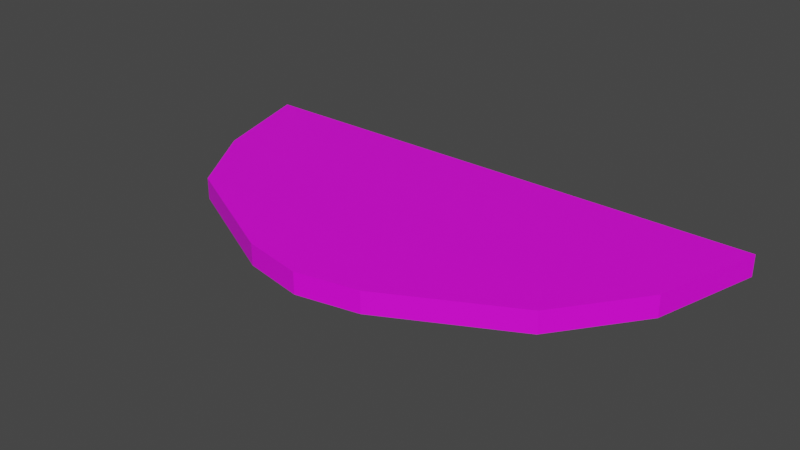 # Source: Fountain.blend  (saved by Blender 3.3.6; exported with 4.5.12 LTS)
import bpy
from mathutils import Matrix  # noqa: F401  (used for matrix-valued properties, if any)

bpy.ops.wm.read_factory_settings(use_empty=True)
scene = bpy.context.scene
scene.name = 'Scene'

# ---- collections
col_collection = bpy.data.collections.new('Collection'); scene.collection.children.link(col_collection)

# ---- images (referenced by path relative to the original .blend; pixels are not part of the script)
import os
ASSET_DIR = os.environ.get("B2B_ASSET_DIR", "")  # directory of the original .blend (textures are referenced by path, not embedded)
HERE = os.path.dirname(os.path.abspath(__file__))  # packed textures are extracted next to this script under _unpacked/

def load_image(name, relpath, width, height, colorspace="sRGB"):
    """Load a texture the original file referenced (path relative to the .blend, or extracted next to this script)."""
    p = next((c for c in (os.path.join(HERE, relpath), os.path.join(ASSET_DIR, relpath)) if relpath and os.path.exists(c)), "")
    if p:
        img = bpy.data.images.load(p, check_existing=True)
        img.name = name
    else:  # same state as the original file: an image datablock whose file is absent (Cycles renders it pink)
        img = bpy.data.images.new(name, width, height)
        img.source = "FILE"
        img.filepath = "//" + (relpath or name)
    img.colorspace_settings.name = colorspace
    return img
img_smootholdmarble_png = load_image('SmoothOldMarble.png', 'SmoothOldMarble.png', 1024, 1024, 'sRGB')

# ---- materials (node trees are filled in below, after node groups)
mat_material = bpy.data.materials.new('Material')
mat_material.use_transparent_shadow = False

# ---- material node trees
mat_material.use_nodes = True; mat_material.node_tree.nodes.clear()
_N = mat_material.node_tree.nodes; _L = mat_material.node_tree.links
n0 = _N.new('ShaderNodeBsdfPrincipled'); n0.name = 'Principled BSDF'; n0.location = (10, 300)
n0.distribution = 'GGX'
n0.subsurface_method = 'RANDOM_WALK_SKIN'
n0.inputs[3].default_value = 1.45
n0.inputs[27].default_value = (0.0, 0.0, 0.0, 1.0)
n0.inputs[28].default_value = 1.0
n1 = _N.new('ShaderNodeOutputMaterial'); n1.name = 'Material Output'; n1.location = (300, 300)
n2 = _N.new('ShaderNodeTexImage'); n2.name = 'Image Texture'; n2.location = (-423, 146)
n2.image = img_smootholdmarble_png
n2.interpolation = 'Closest'
_L.new(n0.outputs[0], n1.inputs[0])
_L.new(n2.outputs[0], n0.inputs[0])
n1.is_active_output = True

# ---- world
world_world = bpy.data.worlds.new('World'); scene.world = world_world
world_world.use_nodes = True; world_world.node_tree.nodes.clear()
_N = world_world.node_tree.nodes; _L = world_world.node_tree.links
n0 = _N.new('ShaderNodeOutputWorld'); n0.name = 'World Output'; n0.location = (300, 300)
n1 = _N.new('ShaderNodeBackground'); n1.name = 'Background'; n1.location = (10, 300)
n1.inputs[0].default_value = (0.05088, 0.05088, 0.05088, 1.0)
_L.new(n1.outputs[0], n0.inputs[0])
n0.is_active_output = True
world_world.color = (0.05088, 0.05088, 0.05088)
world_world.use_sun_shadow = False
world_world.sun_shadow_jitter_overblur = 0.0

# ---- meshes
me_plane = bpy.data.meshes.new('Plane')
me_plane.from_pydata([(-1.438, -6.001, 0.0), (1.438, -6.001, 0.0), (0.0, -6.281, 0.0), (5.721, -2.611, 0.0), (-4.419, -4.501, 0.0), (4.324, -4.501, 0.0), (0.0, -4.501, 0.0), (-1.438, -6.001, -0.5), (1.438, -6.001, -0.5), (-5.608, -2.62, -0.5), (0.0, -6.281, -0.5), (5.721, -2.611, -0.5), (-4.421, -4.501, -0.5), (4.324, -4.501, -0.5), (0.0, -4.501, -0.5), (-6.351, 1.46e-06, -0.07), (-6.363, -0.06902, -0.035), (6.351, 9.835e-07, -0.07), (6.402, -0.06909, 0.0), (-5.604, -2.622, -0.02333), (-6.351, 1.46e-06, -0.43), (-6.4, -0.06886, -0.5), (6.351, 1.46e-06, -0.43), (6.402, -0.06903, -0.5)], [], [(3, 6, 5), (16, 21, 9, 19), (19, 9, 12, 4), (12, 9, 14), (2, 1, 5, 6), (0, 2, 6, 4), (17, 15, 16, 18), (10, 14, 13, 8), (7, 12, 14, 10), (0, 7, 10, 2), (9, 21, 23, 11), (5, 13, 11, 3), (1, 8, 13, 5), (4, 12, 7, 0), (3, 11, 23, 18), (2, 10, 8, 1), (11, 13, 14), (6, 19, 4), (21, 20, 22, 23), (22, 20, 15, 17), (18, 23, 22, 17), (15, 20, 21, 16), (19, 3, 18, 16), (3, 19, 6), (9, 11, 14)])
_uv = me_plane.uv_layers.new(name='UVMap')
_uv.uv.foreach_set('vector', [0.4384, -1.698, -0.2902, 0.5075, -0.2901, -1.16, -0.427, -5.533, -0.1367, -5.54, -0.1319, -3.877, -0.4288, -3.874, -0.4288, -3.874, -0.1319, -3.877, -0.1294, -2.492, -0.4407, -2.491, -0.2921, -1.2, 0.431, -1.656, -0.2921, 0.4995, -0.9766, 0.5075, -0.8685, -0.04681, -0.2901, -1.16, -0.2902, 0.5075, -0.8685, 1.062, -0.9766, 0.5075, -0.2902, 0.5075, -0.2902, 2.211, -0.1083, -3.808, -0.1196, 4.756, -0.2612, 4.834, -0.2383, -3.902, -0.9766, 0.4996, -0.2921, 0.4995, -0.2921, 2.162, -0.8688, 1.052, -0.8688, -0.05318, -0.2921, -1.2, -0.2921, 0.4995, -0.9766, 0.4996, -0.4407, -0.4123, -0.1294, -0.4123, -0.1294, 0.4999, -0.4407, 0.4999, 0.431, -1.656, 1.412, -1.961, 1.412, 2.961, 0.4343, 2.699, -0.4407, 3.438, -0.1294, 3.438, -0.1294, 4.901, -0.4407, 4.901, -0.4407, 1.412, -0.1294, 1.412, -0.1294, 3.438, -0.4407, 3.438, -0.4407, -2.491, -0.1294, -2.492, -0.1294, -0.4123, -0.4407, -0.4123, -0.4407, 4.901, -0.1294, 4.901, -0.1294, 6.54, -0.4407, 6.54, -0.4407, 0.4999, -0.1294, 0.4999, -0.1294, 1.412, -0.4407, 1.412, 0.4343, 2.699, -0.2921, 2.162, -0.2921, 0.4995, -0.2902, 0.5075, 0.4344, 2.668, -0.2902, 2.211, 0.3283, 4.902, 0.1835, 4.79, 0.1953, -3.799, 0.3283, -3.898, 0.1953, -3.799, 0.1835, 4.79, -0.1196, 4.756, -0.1083, -3.808, -0.2383, -3.902, 0.3283, -3.898, 0.1953, -3.799, -0.1083, -3.808, -0.1196, 4.756, 0.1835, 4.79, 0.3283, 4.902, -0.2612, 4.834, 0.4344, 2.668, 0.4384, -1.698, 1.419, -1.961, 1.419, 2.961, 0.4384, -1.698, 0.4344, 2.668, -0.2902, 0.5075, 0.431, -1.656, 0.4343, 2.699, -0.2921, 0.4995])
me_plane.materials.append(mat_material)
me_plane.update()

# ---- objects
ob_plane = bpy.data.objects.new('Plane', me_plane)

# ---- transforms, parenting, visibility, modifiers, constraints
ob_plane.location = (0.0, 0.0, 0.0)

# ---- collection membership
col_collection.objects.link(ob_plane)

# ---- scene / render settings (as saved in the file)
scene.frame_start = 1; scene.frame_end = 250; scene.frame_set(51)
scene.render.engine = 'BLENDER_EEVEE_NEXT'
scene.cycles.sampling_pattern = 'TABULATED_SOBOL'
scene.cycles.use_light_tree = False
scene.view_settings.view_transform = 'Filmic'
bpy.context.view_layer.update()

# ---- added for rendering (the .blend has no active camera and no usable light): camera, sun
cam_auto = bpy.data.cameras.new('AutoCamera')
cam_auto.lens = 50.0
cam_auto.sensor_width = 36.0
cam_auto.clip_end = 1000.0
ob_auto_camera = bpy.data.objects.new('AutoCamera', cam_auto)
scene.collection.objects.link(ob_auto_camera)
ob_auto_camera.location = (13.2026, -18.9821, 10.311)
ob_auto_camera.rotation_euler = (1.09748, -7.21219e-08, 0.694738)
scene.camera = ob_auto_camera
light_auto_sun = bpy.data.lights.new('AutoSun', 'SUN')
light_auto_sun.energy = 3.0
light_auto_sun.angle = 0.0523599
ob_auto_sun = bpy.data.objects.new('AutoSun', light_auto_sun)
scene.collection.objects.link(ob_auto_sun)
ob_auto_sun.rotation_euler = (0.872665, 0.174533, 0.523599)
bpy.context.view_layer.update()
